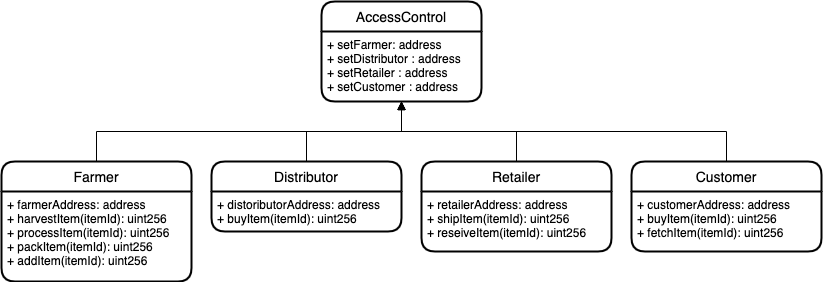

The diagram above was exported from draw.io. Its source (the exported page's mxGraphModel, read from the mxfile embedded in the PNG):
<mxGraphModel dx="1232" dy="642" grid="1" gridSize="10" guides="1" tooltips="1" connect="1" arrows="1" fold="1" page="1" pageScale="1" pageWidth="827" pageHeight="1169" math="0" shadow="0">
  <root>
    <mxCell id="znJON2Bf7jqSbcuPgVk2-0" />
    <mxCell id="znJON2Bf7jqSbcuPgVk2-1" parent="znJON2Bf7jqSbcuPgVk2-0" />
    <mxCell id="alaucOE9m1lyJ6Wo_iuh-2" style="edgeStyle=orthogonalEdgeStyle;rounded=0;orthogonalLoop=1;jettySize=auto;html=1;entryX=0.5;entryY=0;entryDx=0;entryDy=0;startArrow=block;startFill=1;endArrow=none;endFill=0;" edge="1" parent="znJON2Bf7jqSbcuPgVk2-1" source="k-MC5i2S8MI7ZRE9CIA2-18" target="LRb4dlC7TYpiRBQf4YNb-0">
      <mxGeometry relative="1" as="geometry">
        <Array as="points">
          <mxPoint x="520" y="200" />
          <mxPoint x="215" y="200" />
        </Array>
      </mxGeometry>
    </mxCell>
    <mxCell id="k-MC5i2S8MI7ZRE9CIA2-18" value="AccessControl" style="swimlane;childLayout=stackLayout;horizontal=1;startSize=30;horizontalStack=0;rounded=1;fontSize=14;fontStyle=0;strokeWidth=2;resizeParent=0;resizeLast=1;shadow=0;dashed=0;align=center;" vertex="1" parent="znJON2Bf7jqSbcuPgVk2-1">
      <mxGeometry x="440" y="70" width="160" height="100" as="geometry" />
    </mxCell>
    <mxCell id="k-MC5i2S8MI7ZRE9CIA2-19" value="+ setFarmer: address&#10;+ setDistributor : address&#10;+ setRetailer : address&#10;+ setCustomer : address" style="align=left;strokeColor=none;fillColor=none;spacingLeft=4;fontSize=12;verticalAlign=top;resizable=0;rotatable=0;part=1;" vertex="1" parent="k-MC5i2S8MI7ZRE9CIA2-18">
      <mxGeometry y="30" width="160" height="70" as="geometry" />
    </mxCell>
    <mxCell id="LRb4dlC7TYpiRBQf4YNb-0" value="Farmer" style="swimlane;childLayout=stackLayout;horizontal=1;startSize=30;horizontalStack=0;rounded=1;fontSize=14;fontStyle=0;strokeWidth=2;resizeParent=0;resizeLast=1;shadow=0;dashed=0;align=center;" vertex="1" parent="znJON2Bf7jqSbcuPgVk2-1">
      <mxGeometry x="120" y="230" width="190" height="120" as="geometry" />
    </mxCell>
    <mxCell id="LRb4dlC7TYpiRBQf4YNb-1" value="+ farmerAddress: address&#10;+ harvestItem(itemId): uint256&#10;+ processItem(itemId): uint256&#10;+ packItem(itemId): uint256&#10;+ addItem(itemId): uint256" style="align=left;strokeColor=none;fillColor=none;spacingLeft=4;fontSize=12;verticalAlign=top;resizable=0;rotatable=0;part=1;" vertex="1" parent="LRb4dlC7TYpiRBQf4YNb-0">
      <mxGeometry y="30" width="190" height="90" as="geometry" />
    </mxCell>
    <mxCell id="iCiVYDcIoR1eClF9o6Xk-0" value="Distributor" style="swimlane;childLayout=stackLayout;horizontal=1;startSize=30;horizontalStack=0;rounded=1;fontSize=14;fontStyle=0;strokeWidth=2;resizeParent=0;resizeLast=1;shadow=0;dashed=0;align=center;" vertex="1" parent="znJON2Bf7jqSbcuPgVk2-1">
      <mxGeometry x="330" y="230" width="190" height="70" as="geometry" />
    </mxCell>
    <mxCell id="iCiVYDcIoR1eClF9o6Xk-1" value="+ distoributorAddress: address&#10;+ buyItem(itemId): uint256" style="align=left;strokeColor=none;fillColor=none;spacingLeft=4;fontSize=12;verticalAlign=top;resizable=0;rotatable=0;part=1;" vertex="1" parent="iCiVYDcIoR1eClF9o6Xk-0">
      <mxGeometry y="30" width="190" height="40" as="geometry" />
    </mxCell>
    <mxCell id="gmIOt8UxnC4cOh0e431i-0" value="Retailer" style="swimlane;childLayout=stackLayout;horizontal=1;startSize=30;horizontalStack=0;rounded=1;fontSize=14;fontStyle=0;strokeWidth=2;resizeParent=0;resizeLast=1;shadow=0;dashed=0;align=center;" vertex="1" parent="znJON2Bf7jqSbcuPgVk2-1">
      <mxGeometry x="540" y="230" width="190" height="90" as="geometry" />
    </mxCell>
    <mxCell id="gmIOt8UxnC4cOh0e431i-1" value="+ retailerAddress: address&#10;+ shipItem(itemId): uint256&#10;+ reseiveItem(itemId): uint256" style="align=left;strokeColor=none;fillColor=none;spacingLeft=4;fontSize=12;verticalAlign=top;resizable=0;rotatable=0;part=1;" vertex="1" parent="gmIOt8UxnC4cOh0e431i-0">
      <mxGeometry y="30" width="190" height="60" as="geometry" />
    </mxCell>
    <mxCell id="alaucOE9m1lyJ6Wo_iuh-0" value="Customer" style="swimlane;childLayout=stackLayout;horizontal=1;startSize=30;horizontalStack=0;rounded=1;fontSize=14;fontStyle=0;strokeWidth=2;resizeParent=0;resizeLast=1;shadow=0;dashed=0;align=center;" vertex="1" parent="znJON2Bf7jqSbcuPgVk2-1">
      <mxGeometry x="750" y="230" width="190" height="90" as="geometry" />
    </mxCell>
    <mxCell id="alaucOE9m1lyJ6Wo_iuh-1" value="+ customerAddress: address&#10;+ buyItem(itemId): uint256&#10;+ fetchItem(itemId): uint256" style="align=left;strokeColor=none;fillColor=none;spacingLeft=4;fontSize=12;verticalAlign=top;resizable=0;rotatable=0;part=1;" vertex="1" parent="alaucOE9m1lyJ6Wo_iuh-0">
      <mxGeometry y="30" width="190" height="60" as="geometry" />
    </mxCell>
    <mxCell id="alaucOE9m1lyJ6Wo_iuh-3" style="edgeStyle=orthogonalEdgeStyle;rounded=0;orthogonalLoop=1;jettySize=auto;html=1;entryX=0.5;entryY=0;entryDx=0;entryDy=0;startArrow=block;startFill=1;endArrow=none;endFill=0;" edge="1" parent="znJON2Bf7jqSbcuPgVk2-1" source="k-MC5i2S8MI7ZRE9CIA2-19" target="iCiVYDcIoR1eClF9o6Xk-0">
      <mxGeometry relative="1" as="geometry" />
    </mxCell>
    <mxCell id="alaucOE9m1lyJ6Wo_iuh-4" style="edgeStyle=orthogonalEdgeStyle;rounded=0;orthogonalLoop=1;jettySize=auto;html=1;entryX=0.5;entryY=0;entryDx=0;entryDy=0;startArrow=block;startFill=1;endArrow=none;endFill=0;" edge="1" parent="znJON2Bf7jqSbcuPgVk2-1" source="k-MC5i2S8MI7ZRE9CIA2-19" target="gmIOt8UxnC4cOh0e431i-0">
      <mxGeometry relative="1" as="geometry" />
    </mxCell>
    <mxCell id="alaucOE9m1lyJ6Wo_iuh-5" style="edgeStyle=orthogonalEdgeStyle;rounded=0;orthogonalLoop=1;jettySize=auto;html=1;entryX=0.5;entryY=0;entryDx=0;entryDy=0;startArrow=block;startFill=1;endArrow=none;endFill=0;" edge="1" parent="znJON2Bf7jqSbcuPgVk2-1" source="k-MC5i2S8MI7ZRE9CIA2-19" target="alaucOE9m1lyJ6Wo_iuh-0">
      <mxGeometry relative="1" as="geometry">
        <Array as="points">
          <mxPoint x="520" y="200" />
          <mxPoint x="845" y="200" />
        </Array>
      </mxGeometry>
    </mxCell>
  </root>
</mxGraphModel>